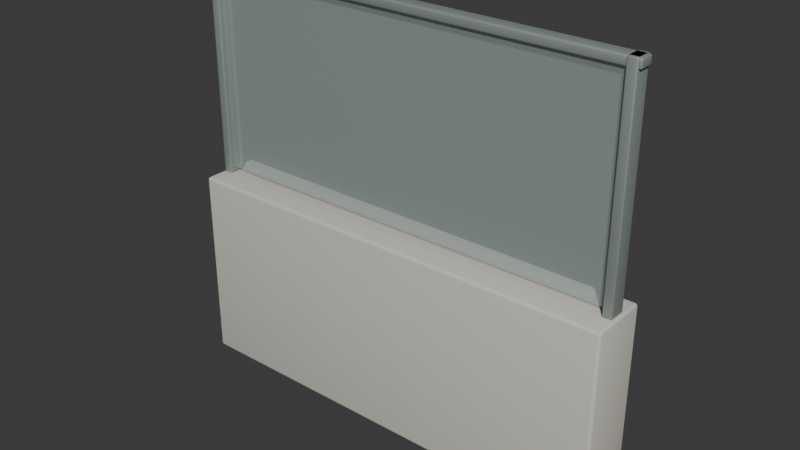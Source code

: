 # Source: balcony-rail-hybrid.blend  (saved by Blender 5.2.44; exported with 4.5.12 LTS)
import bpy
from mathutils import Matrix  # noqa: F401  (used for matrix-valued properties, if any)

bpy.ops.wm.read_factory_settings(use_empty=True)
scene = bpy.context.scene
scene.name = 'Scene'

# ---- collections
col_collection = bpy.data.collections.new('Collection'); scene.collection.children.link(col_collection)

# ---- materials (node trees are filled in below, after node groups)
mat_variant_surface_concrete = bpy.data.materials.new('variant-surface-concrete')
mat_variant_surface_concrete.diffuse_color = (0.64, 0.62, 0.54, 1.0)
mat_clear_balcony_glass = bpy.data.materials.new('clear-balcony-glass')
mat_clear_balcony_glass.diffuse_color = (0.65, 0.81, 0.79, 1.0)
mat_variant_surface_metal = bpy.data.materials.new('variant-surface-metal')
mat_variant_surface_metal.diffuse_color = (0.31, 0.36, 0.34, 1.0)

# ---- material node trees
mat_variant_surface_concrete.use_nodes = True; mat_variant_surface_concrete.node_tree.nodes.clear()
_N = mat_variant_surface_concrete.node_tree.nodes; _L = mat_variant_surface_concrete.node_tree.links
n0 = _N.new('ShaderNodeBsdfPrincipled'); n0.name = 'Principled BSDF'; n0.location = (-200, 100)
n0.inputs[0].default_value = (0.64, 0.62, 0.54, 1.0)
n0.inputs[2].default_value = 0.96
n0.inputs[10].default_value = 0.005
n1 = _N.new('ShaderNodeOutputMaterial'); n1.name = 'Material Output'; n1.location = (200, 100)
_L.new(n0.outputs[0], n1.inputs[0])
n1.is_active_output = True
mat_clear_balcony_glass.use_nodes = True; mat_clear_balcony_glass.node_tree.nodes.clear()
_N = mat_clear_balcony_glass.node_tree.nodes; _L = mat_clear_balcony_glass.node_tree.links
n0 = _N.new('ShaderNodeBsdfPrincipled'); n0.name = 'Principled BSDF'; n0.location = (-200, 100)
n0.inputs[0].default_value = (0.65, 0.81, 0.79, 1.0)
n0.inputs[2].default_value = 0.14
n0.inputs[4].default_value = 0.2
n0.inputs[10].default_value = 0.005
n1 = _N.new('ShaderNodeOutputMaterial'); n1.name = 'Material Output'; n1.location = (200, 100)
_L.new(n0.outputs[0], n1.inputs[0])
n1.is_active_output = True
mat_variant_surface_metal.use_nodes = True; mat_variant_surface_metal.node_tree.nodes.clear()
_N = mat_variant_surface_metal.node_tree.nodes; _L = mat_variant_surface_metal.node_tree.links
n0 = _N.new('ShaderNodeBsdfPrincipled'); n0.name = 'Principled BSDF'; n0.location = (-200, 100)
n0.inputs[0].default_value = (0.31, 0.36, 0.34, 1.0)
n0.inputs[1].default_value = 0.35
n0.inputs[2].default_value = 0.62
n0.inputs[10].default_value = 0.005
n1 = _N.new('ShaderNodeOutputMaterial'); n1.name = 'Material Output'; n1.location = (200, 100)
_L.new(n0.outputs[0], n1.inputs[0])
n1.is_active_output = True

# ---- world
world_world = bpy.data.worlds.new('World'); scene.world = world_world
world_world.use_nodes = True; world_world.node_tree.nodes.clear()
_N = world_world.node_tree.nodes; _L = world_world.node_tree.links
n0 = _N.new('ShaderNodeOutputWorld'); n0.name = 'World Output'; n0.location = (200, 100)
n1 = _N.new('ShaderNodeBackground'); n1.name = 'Background'; n1.location = (-200, 100)
n1.inputs[0].default_value = (0.05088, 0.05088, 0.05088, 1.0)
_L.new(n1.outputs[0], n0.inputs[0])
n0.is_active_output = True
world_world.color = (0.05088, 0.05088, 0.05088)
world_world.sun_shadow_jitter_overblur = 0.0

# ---- meshes
me_cube_094 = bpy.data.meshes.new('Cube.094')
me_cube_094.from_pydata([(-0.592, -0.072, 0.0), (-0.592, -0.08, 0.008), (-0.6, -0.072, 0.008), (-0.592, -0.07599, 0.001069), (-0.596, -0.072, 0.001069), (-0.5958, -0.07583, 0.002107), (-0.596, -0.07893, 0.008), (-0.592, -0.07893, 0.004005), (-0.5958, -0.07789, 0.004174), (-0.5989, -0.072, 0.004005), (-0.5989, -0.07599, 0.008), (-0.5979, -0.07583, 0.004174), (-0.592, -0.08, 0.52), (-0.592, -0.072, 0.528), (-0.6, -0.072, 0.52), (-0.592, -0.07893, 0.524), (-0.596, -0.07893, 0.52), (-0.5958, -0.07789, 0.5238), (-0.596, -0.072, 0.5269), (-0.592, -0.07599, 0.5269), (-0.5958, -0.07583, 0.5259), (-0.5989, -0.07599, 0.52), (-0.5989, -0.072, 0.524), (-0.5979, -0.07583, 0.5238), (-0.592, 0.072, 0.0), (-0.6, 0.072, 0.008), (-0.592, 0.08, 0.008), (-0.596, 0.072, 0.001069), (-0.592, 0.07599, 0.001069), (-0.5958, 0.07583, 0.002107), (-0.5989, 0.07599, 0.008), (-0.5989, 0.072, 0.004005), (-0.5979, 0.07583, 0.004174), (-0.592, 0.07893, 0.004005), (-0.596, 0.07893, 0.008), (-0.5958, 0.07789, 0.004174), (-0.592, 0.072, 0.528), (-0.592, 0.08, 0.52), (-0.6, 0.072, 0.52), (-0.592, 0.07599, 0.5269), (-0.596, 0.072, 0.5269), (-0.5958, 0.07583, 0.5259), (-0.596, 0.07893, 0.52), (-0.592, 0.07893, 0.524), (-0.5958, 0.07789, 0.5238), (-0.5989, 0.072, 0.524), (-0.5989, 0.07599, 0.52), (-0.5979, 0.07583, 0.5238), (0.592, -0.072, 0.0), (0.6, -0.072, 0.008), (0.592, -0.08, 0.008), (0.596, -0.072, 0.001069), (0.592, -0.07599, 0.001069), (0.5958, -0.07583, 0.002107), (0.5989, -0.07599, 0.008), (0.5989, -0.072, 0.004005), (0.5979, -0.07583, 0.004174), (0.592, -0.07893, 0.004005), (0.596, -0.07893, 0.008), (0.5958, -0.07789, 0.004174), (0.592, -0.072, 0.528), (0.592, -0.08, 0.52), (0.6, -0.072, 0.52), (0.592, -0.07599, 0.5269), (0.596, -0.072, 0.5269), (0.5958, -0.07583, 0.5259), (0.596, -0.07893, 0.52), (0.592, -0.07893, 0.524), (0.5958, -0.07789, 0.5238), (0.5989, -0.072, 0.524), (0.5989, -0.07599, 0.52), (0.5979, -0.07583, 0.5238), (0.592, 0.072, 0.0), (0.592, 0.08, 0.008), (0.6, 0.072, 0.008), (0.592, 0.07599, 0.001069), (0.596, 0.072, 0.001069), (0.5958, 0.07583, 0.002107), (0.596, 0.07893, 0.008), (0.592, 0.07893, 0.004005), (0.5958, 0.07789, 0.004174), (0.5989, 0.072, 0.004005), (0.5989, 0.07599, 0.008), (0.5979, 0.07583, 0.004174), (0.592, 0.072, 0.528), (0.6, 0.072, 0.52), (0.592, 0.08, 0.52), (0.596, 0.072, 0.5269), (0.592, 0.07599, 0.5269), (0.5958, 0.07583, 0.5259), (0.5989, 0.07599, 0.52), (0.5989, 0.072, 0.524), (0.5979, 0.07583, 0.5238), (0.592, 0.07893, 0.524), (0.596, 0.07893, 0.52), (0.5958, 0.07789, 0.5238)], [], [(0, 3, 5, 4), (3, 7, 8, 5), (1, 6, 8, 7), (6, 10, 11, 8), (2, 9, 11, 10), (9, 4, 5, 11), (5, 8, 11), (12, 15, 17, 16), (15, 19, 20, 17), (13, 18, 20, 19), (18, 22, 23, 20), (14, 21, 23, 22), (21, 16, 17, 23), (17, 20, 23), (24, 27, 29, 28), (27, 31, 32, 29), (25, 30, 32, 31), (30, 34, 35, 32), (26, 33, 35, 34), (33, 28, 29, 35), (29, 32, 35), (36, 39, 41, 40), (39, 43, 44, 41), (37, 42, 44, 43), (42, 46, 47, 44), (38, 45, 47, 46), (45, 40, 41, 47), (41, 44, 47), (48, 51, 53, 52), (51, 55, 56, 53), (49, 54, 56, 55), (54, 58, 59, 56), (50, 57, 59, 58), (57, 52, 53, 59), (53, 56, 59), (60, 63, 65, 64), (63, 67, 68, 65), (61, 66, 68, 67), (66, 70, 71, 68), (62, 69, 71, 70), (69, 64, 65, 71), (65, 68, 71), (72, 75, 77, 76), (75, 79, 80, 77), (73, 78, 80, 79), (78, 82, 83, 80), (74, 81, 83, 82), (81, 76, 77, 83), (77, 80, 83), (84, 87, 89, 88), (87, 91, 92, 89), (85, 90, 92, 91), (90, 94, 95, 92), (86, 93, 95, 94), (93, 88, 89, 95), (89, 92, 95), (24, 0, 4, 27), (27, 4, 9, 31), (31, 9, 2, 25), (1, 12, 16, 6), (6, 16, 21, 10), (10, 21, 14, 2), (13, 36, 40, 18), (18, 40, 45, 22), (22, 45, 38, 14), (37, 26, 34, 42), (42, 34, 30, 46), (46, 30, 25, 38), (72, 24, 28, 75), (75, 28, 33, 79), (79, 33, 26, 73), (36, 84, 88, 39), (39, 88, 93, 43), (43, 93, 86, 37), (85, 74, 82, 90), (90, 82, 78, 94), (94, 78, 73, 86), (48, 72, 76, 51), (51, 76, 81, 55), (55, 81, 74, 49), (84, 60, 64, 87), (87, 64, 69, 91), (91, 69, 62, 85), (61, 50, 58, 66), (66, 58, 54, 70), (70, 54, 49, 62), (0, 48, 52, 3), (3, 52, 57, 7), (7, 57, 50, 1), (60, 13, 19, 63), (63, 19, 15, 67), (67, 15, 12, 61), (24, 72, 48, 0), (2, 14, 38, 25), (50, 61, 12, 1), (84, 36, 13, 60), (26, 37, 86, 73), (74, 85, 62, 49)])
me_cube_094.polygons.foreach_set('use_smooth', [True] * 98)
_uv = me_cube_094.uv_layers.new(name='UVMap')
_uv.uv.foreach_set('vector', [1.373, 0.02091, 1.368, 0.02054, 1.368, 0.0156, 1.373, 0.01576, 1.368, 0.02054, 1.364, 0.0195, 1.365, 0.01487, 1.368, 0.0156, 0.6583, 0.01985, 0.6583, 0.01487, 0.6631, 0.01508, 0.6633, 0.01985, 0.6583, 0.01487, 0.6583, 0.01121, 0.6631, 0.01251, 0.6631, 0.01508, 1.801, 1.285, 1.801, 1.289, 1.796, 1.288, 1.796, 1.284, 1.373, 0.01121, 1.373, 0.01576, 1.368, 0.0156, 1.368, 0.01239, 1.368, 0.0156, 1.365, 0.01487, 1.368, 0.01239, 0.01985, 0.01985, 0.01487, 0.01985, 0.01508, 0.01508, 0.01985, 0.01487, 0.01487, 0.01985, 0.01121, 0.01985, 0.01251, 0.01508, 0.01508, 0.01508, 1.588, 1.493, 1.588, 1.498, 1.584, 1.497, 1.583, 1.493, 1.801, 0.6626, 1.801, 0.6671, 1.796, 0.667, 1.796, 0.6638, 1.801, 0.6723, 1.796, 0.6719, 1.796, 0.667, 1.801, 0.6671, 1.796, 0.6719, 1.792, 0.6709, 1.793, 0.6662, 1.796, 0.667, 1.793, 0.6662, 1.796, 0.6638, 1.796, 0.667, 1.552, 0.02091, 1.552, 0.01576, 1.557, 0.0156, 1.557, 0.02054, 1.552, 0.01576, 1.552, 0.01121, 1.557, 0.01239, 1.557, 0.0156, 1.98, 1.285, 1.985, 1.284, 1.985, 1.288, 1.98, 1.289, 1.333, 1.505, 1.333, 1.501, 1.338, 1.501, 1.338, 1.504, 1.333, 1.496, 1.338, 1.496, 1.338, 1.501, 1.333, 1.501, 1.561, 0.0195, 1.557, 0.02054, 1.557, 0.0156, 1.559, 0.01487, 1.557, 0.0156, 1.557, 0.01239, 1.559, 0.01487, 1.76, 1.493, 1.765, 1.493, 1.765, 1.497, 1.76, 1.498, 1.765, 1.493, 1.77, 1.493, 1.768, 1.497, 1.765, 1.497, 0.6944, 1.496, 0.6944, 1.501, 0.6896, 1.501, 0.6894, 1.496, 1.989, 0.6709, 1.985, 0.6719, 1.985, 0.667, 1.987, 0.6662, 1.98, 0.6723, 1.98, 0.6671, 1.985, 0.667, 1.985, 0.6719, 1.98, 0.6671, 1.98, 0.6626, 1.985, 0.6638, 1.985, 0.667, 1.985, 0.6638, 1.987, 0.6662, 1.985, 0.667, 1.373, 1.437, 1.373, 1.441, 1.368, 1.441, 1.368, 1.437, 1.98, 0.6402, 1.98, 0.6377, 1.985, 0.6371, 1.985, 0.6389, 1.98, 0.6333, 1.985, 0.6329, 1.985, 0.6371, 1.98, 0.6377, 0.6583, 1.505, 0.6583, 1.501, 0.6631, 1.501, 0.6631, 1.504, 0.6583, 1.496, 0.6633, 1.496, 0.6631, 1.501, 0.6583, 1.501, 0.6633, 1.496, 0.667, 1.496, 0.6657, 1.501, 0.6631, 1.501, 0.6657, 1.501, 0.6631, 1.504, 0.6631, 1.501, 1.588, 0.01619, 1.583, 0.01619, 1.584, 0.01142, 1.588, 0.01121, 0.01121, 1.496, 0.01487, 1.496, 0.01508, 1.501, 0.01251, 1.501, 0.01985, 1.496, 0.01985, 1.501, 0.01508, 1.501, 0.01487, 1.496, 1.989, 0.0195, 1.985, 0.02054, 1.985, 0.0156, 1.987, 0.01487, 1.98, 0.02091, 1.98, 0.01576, 1.985, 0.0156, 1.985, 0.02054, 1.98, 0.01576, 1.98, 0.01121, 1.985, 0.01239, 1.985, 0.0156, 1.985, 0.01239, 1.987, 0.01487, 1.985, 0.0156, 1.552, 1.437, 1.557, 1.437, 1.557, 1.441, 1.552, 1.441, 1.341, 0.01985, 1.338, 0.01985, 1.338, 0.01508, 1.34, 0.01508, 1.333, 0.01985, 1.333, 0.01487, 1.338, 0.01508, 1.338, 0.01985, 1.333, 0.01487, 1.333, 0.01121, 1.338, 0.01251, 1.338, 0.01508, 1.801, 0.6333, 1.801, 0.6377, 1.796, 0.6371, 1.796, 0.6329, 1.801, 0.6377, 1.801, 0.6402, 1.796, 0.6389, 1.796, 0.6371, 1.34, 0.01508, 1.338, 0.01508, 1.338, 0.01251, 1.76, 0.01619, 1.76, 0.01121, 1.765, 0.01142, 1.765, 0.01619, 1.801, 0.01121, 1.801, 0.01576, 1.796, 0.0156, 1.796, 0.01239, 1.801, 0.02091, 1.796, 0.02054, 1.796, 0.0156, 1.801, 0.01576, 1.796, 0.02054, 1.792, 0.0195, 1.793, 0.01487, 1.796, 0.0156, 0.6944, 0.01985, 0.6894, 0.01985, 0.6896, 0.01508, 0.6944, 0.01487, 1.77, 0.01619, 1.765, 0.01619, 1.765, 0.01142, 1.768, 0.01142, 1.796, 0.01239, 1.796, 0.0156, 1.793, 0.01487, 1.552, 0.02091, 1.373, 0.02091, 1.373, 0.01576, 1.552, 0.01576, 1.552, 0.01576, 1.373, 0.01576, 1.373, 0.01121, 1.552, 0.01121, 1.98, 1.289, 1.801, 1.289, 1.801, 1.285, 1.98, 1.285, 0.6583, 0.01985, 0.01985, 0.01985, 0.01985, 0.01487, 0.6583, 0.01487, 0.6583, 0.01487, 0.01985, 0.01487, 0.01985, 0.01121, 0.6583, 0.01121, 1.796, 1.284, 1.796, 0.6719, 1.801, 0.6723, 1.801, 1.285, 1.588, 1.493, 1.76, 1.493, 1.76, 1.498, 1.588, 1.498, 1.801, 0.6626, 1.98, 0.6626, 1.98, 0.6671, 1.801, 0.6671, 1.801, 0.6671, 1.98, 0.6671, 1.98, 0.6723, 1.801, 0.6723, 0.6944, 1.496, 1.333, 1.496, 1.333, 1.501, 0.6944, 1.501, 0.6944, 1.501, 1.333, 1.501, 1.333, 1.505, 0.6944, 1.505, 1.985, 0.6719, 1.985, 1.284, 1.98, 1.285, 1.98, 0.6723, 1.552, 1.437, 1.552, 0.02091, 1.557, 0.02054, 1.557, 1.437, 1.341, 0.01985, 1.341, 1.496, 1.338, 1.496, 1.338, 0.01985, 1.338, 0.01985, 1.338, 1.496, 1.333, 1.496, 1.333, 0.01985, 1.76, 1.493, 1.76, 0.01619, 1.765, 0.01619, 1.765, 1.493, 1.765, 1.493, 1.765, 0.01619, 1.77, 0.01619, 1.77, 1.493, 0.6894, 1.496, 0.6894, 0.01985, 0.6944, 0.01985, 0.6944, 1.496, 1.801, 0.02091, 1.801, 0.6333, 1.796, 0.6329, 1.796, 0.02054, 0.6944, 0.01121, 1.333, 0.01121, 1.333, 0.01487, 0.6944, 0.01487, 0.6944, 0.01487, 1.333, 0.01487, 1.333, 0.01985, 0.6944, 0.01985, 1.373, 1.437, 1.552, 1.437, 1.552, 1.441, 1.373, 1.441, 1.373, 1.441, 1.552, 1.441, 1.552, 1.444, 1.373, 1.444, 1.98, 0.6377, 1.801, 0.6377, 1.801, 0.6333, 1.98, 0.6333, 1.76, 0.01619, 1.588, 0.01619, 1.588, 0.01121, 1.76, 0.01121, 1.801, 0.01121, 1.98, 0.01121, 1.98, 0.01576, 1.801, 0.01576, 1.801, 0.01576, 1.98, 0.01576, 1.98, 0.02091, 1.801, 0.02091, 0.01985, 1.496, 0.6583, 1.496, 0.6583, 1.501, 0.01985, 1.501, 0.01985, 1.501, 0.6583, 1.501, 0.6583, 1.505, 0.01985, 1.505, 1.985, 0.02054, 1.985, 0.6329, 1.98, 0.6333, 1.98, 0.02091, 1.373, 0.02091, 1.373, 1.437, 1.368, 1.437, 1.368, 0.02054, 0.667, 0.01985, 0.667, 1.496, 0.6633, 1.496, 0.6633, 0.01985, 0.6633, 0.01985, 0.6633, 1.496, 0.6583, 1.496, 0.6583, 0.01985, 1.588, 0.01619, 1.588, 1.493, 1.583, 1.493, 1.583, 0.01619, 0.01121, 1.496, 0.01121, 0.01985, 0.01487, 0.01985, 0.01487, 1.496, 0.01487, 1.496, 0.01487, 0.01985, 0.01985, 0.01985, 0.01985, 1.496, 1.552, 0.02091, 1.552, 1.437, 1.373, 1.437, 1.373, 0.02091, 1.801, 1.285, 1.801, 0.6723, 1.98, 0.6723, 1.98, 1.285, 0.6583, 1.496, 0.01985, 1.496, 0.01985, 0.01985, 0.6583, 0.01985, 1.76, 0.01619, 1.76, 1.493, 1.588, 1.493, 1.588, 0.01619, 1.333, 1.496, 0.6944, 1.496, 0.6944, 0.01985, 1.333, 0.01985, 1.801, 0.6333, 1.801, 0.02091, 1.98, 0.02091, 1.98, 0.6333])
me_cube_094.materials.append(mat_variant_surface_concrete)
me_cube_094.update()
me_cube_095 = bpy.data.meshes.new('Cube.095')
me_cube_095.from_pydata([(-0.573, -0.007, 0.543), (-0.573, -0.009, 0.545), (-0.575, -0.007, 0.545), (-0.573, -0.007999, 0.5433), (-0.574, -0.007, 0.5433), (-0.574, -0.007956, 0.5435), (-0.574, -0.008733, 0.545), (-0.573, -0.008733, 0.544), (-0.574, -0.008473, 0.544), (-0.5747, -0.007, 0.544), (-0.5747, -0.007999, 0.545), (-0.5745, -0.007956, 0.544), (-0.573, -0.009, 1.083), (-0.573, -0.007, 1.085), (-0.575, -0.007, 1.083), (-0.573, -0.008733, 1.084), (-0.574, -0.008733, 1.083), (-0.574, -0.008473, 1.084), (-0.574, -0.007, 1.085), (-0.573, -0.007999, 1.085), (-0.574, -0.007956, 1.084), (-0.5747, -0.007999, 1.083), (-0.5747, -0.007, 1.084), (-0.5745, -0.007956, 1.084), (-0.573, 0.007, 0.543), (-0.575, 0.007, 0.545), (-0.573, 0.009, 0.545), (-0.574, 0.007, 0.5433), (-0.573, 0.007999, 0.5433), (-0.574, 0.007956, 0.5435), (-0.5747, 0.007999, 0.545), (-0.5747, 0.007, 0.544), (-0.5745, 0.007956, 0.544), (-0.573, 0.008733, 0.544), (-0.574, 0.008733, 0.545), (-0.574, 0.008473, 0.544), (-0.573, 0.007, 1.085), (-0.573, 0.009, 1.083), (-0.575, 0.007, 1.083), (-0.573, 0.007999, 1.085), (-0.574, 0.007, 1.085), (-0.574, 0.007956, 1.084), (-0.574, 0.008733, 1.083), (-0.573, 0.008733, 1.084), (-0.574, 0.008473, 1.084), (-0.5747, 0.007, 1.084), (-0.5747, 0.007999, 1.083), (-0.5745, 0.007956, 1.084), (0.573, -0.007, 0.543), (0.575, -0.007, 0.545), (0.573, -0.009, 0.545), (0.574, -0.007, 0.5433), (0.573, -0.007999, 0.5433), (0.574, -0.007956, 0.5435), (0.5747, -0.007999, 0.545), (0.5747, -0.007, 0.544), (0.5745, -0.007956, 0.544), (0.573, -0.008733, 0.544), (0.574, -0.008733, 0.545), (0.574, -0.008473, 0.544), (0.573, -0.007, 1.085), (0.573, -0.009, 1.083), (0.575, -0.007, 1.083), (0.573, -0.007999, 1.085), (0.574, -0.007, 1.085), (0.574, -0.007956, 1.084), (0.574, -0.008733, 1.083), (0.573, -0.008733, 1.084), (0.574, -0.008473, 1.084), (0.5747, -0.007, 1.084), (0.5747, -0.007999, 1.083), (0.5745, -0.007956, 1.084), (0.573, 0.007, 0.543), (0.573, 0.009, 0.545), (0.575, 0.007, 0.545), (0.573, 0.007999, 0.5433), (0.574, 0.007, 0.5433), (0.574, 0.007956, 0.5435), (0.574, 0.008733, 0.545), (0.573, 0.008733, 0.544), (0.574, 0.008473, 0.544), (0.5747, 0.007, 0.544), (0.5747, 0.007999, 0.545), (0.5745, 0.007956, 0.544), (0.573, 0.007, 1.085), (0.575, 0.007, 1.083), (0.573, 0.009, 1.083), (0.574, 0.007, 1.085), (0.573, 0.007999, 1.085), (0.574, 0.007956, 1.084), (0.5747, 0.007999, 1.083), (0.5747, 0.007, 1.084), (0.5745, 0.007956, 1.084), (0.573, 0.008733, 1.084), (0.574, 0.008733, 1.083), (0.574, 0.008473, 1.084)], [], [(0, 3, 5, 4), (3, 7, 8, 5), (1, 6, 8, 7), (6, 10, 11, 8), (2, 9, 11, 10), (9, 4, 5, 11), (5, 8, 11), (12, 15, 17, 16), (15, 19, 20, 17), (13, 18, 20, 19), (18, 22, 23, 20), (14, 21, 23, 22), (21, 16, 17, 23), (17, 20, 23), (24, 27, 29, 28), (27, 31, 32, 29), (25, 30, 32, 31), (30, 34, 35, 32), (26, 33, 35, 34), (33, 28, 29, 35), (29, 32, 35), (36, 39, 41, 40), (39, 43, 44, 41), (37, 42, 44, 43), (42, 46, 47, 44), (38, 45, 47, 46), (45, 40, 41, 47), (41, 44, 47), (48, 51, 53, 52), (51, 55, 56, 53), (49, 54, 56, 55), (54, 58, 59, 56), (50, 57, 59, 58), (57, 52, 53, 59), (53, 56, 59), (60, 63, 65, 64), (63, 67, 68, 65), (61, 66, 68, 67), (66, 70, 71, 68), (62, 69, 71, 70), (69, 64, 65, 71), (65, 68, 71), (72, 75, 77, 76), (75, 79, 80, 77), (73, 78, 80, 79), (78, 82, 83, 80), (74, 81, 83, 82), (81, 76, 77, 83), (77, 80, 83), (84, 87, 89, 88), (87, 91, 92, 89), (85, 90, 92, 91), (90, 94, 95, 92), (86, 93, 95, 94), (93, 88, 89, 95), (89, 92, 95), (24, 0, 4, 27), (27, 4, 9, 31), (31, 9, 2, 25), (1, 12, 16, 6), (6, 16, 21, 10), (10, 21, 14, 2), (13, 36, 40, 18), (18, 40, 45, 22), (22, 45, 38, 14), (37, 26, 34, 42), (42, 34, 30, 46), (46, 30, 25, 38), (72, 24, 28, 75), (75, 28, 33, 79), (79, 33, 26, 73), (36, 84, 88, 39), (39, 88, 93, 43), (43, 93, 86, 37), (85, 74, 82, 90), (90, 82, 78, 94), (94, 78, 73, 86), (48, 72, 76, 51), (51, 76, 81, 55), (55, 81, 74, 49), (84, 60, 64, 87), (87, 64, 69, 91), (91, 69, 62, 85), (61, 50, 58, 66), (66, 58, 54, 70), (70, 54, 49, 62), (0, 48, 52, 3), (3, 52, 57, 7), (7, 57, 50, 1), (60, 13, 19, 63), (63, 19, 15, 67), (67, 15, 12, 61), (24, 72, 48, 0), (2, 14, 38, 25), (50, 61, 12, 1), (84, 36, 13, 60), (26, 37, 86, 73), (74, 85, 62, 49)])
me_cube_095.polygons.foreach_set('use_smooth', [True] * 98)
_uv = me_cube_095.uv_layers.new(name='UVMap')
_uv.uv.foreach_set('vector', [1.864, 0.01351, 1.862, 0.01338, 1.862, 0.01173, 1.864, 0.01178, 1.862, 0.01338, 1.861, 0.01303, 1.862, 0.01148, 1.862, 0.01173, 0.9123, 0.01315, 0.9123, 0.01148, 0.9139, 0.01155, 0.914, 0.01315, 0.9123, 0.01148, 0.9123, 0.01026, 0.9139, 0.01069, 0.9139, 0.01155, 1.963, 0.8759, 1.963, 0.8774, 1.962, 0.8772, 1.962, 0.8758, 1.864, 0.01026, 1.864, 0.01178, 1.862, 0.01173, 1.862, 0.01065, 1.862, 0.01173, 1.862, 0.01148, 1.862, 0.01065, 0.01315, 0.01315, 0.01148, 0.01315, 0.01155, 0.01155, 0.01315, 0.01148, 0.01148, 0.01315, 0.01026, 0.01315, 0.01069, 0.01155, 0.01155, 0.01155, 1.937, 0.01173, 1.937, 0.01026, 1.939, 0.01045, 1.939, 0.01186, 1.963, 0.01026, 1.963, 0.01178, 1.962, 0.01173, 1.962, 0.01065, 1.963, 0.01351, 1.962, 0.01338, 1.962, 0.01173, 1.963, 0.01178, 1.962, 0.01338, 1.961, 0.01303, 1.961, 0.01148, 1.962, 0.01173, 1.961, 0.01148, 1.962, 0.01065, 1.962, 0.01173, 1.887, 0.01351, 1.887, 0.01178, 1.889, 0.01173, 1.889, 0.01338, 1.887, 0.01178, 1.887, 0.01026, 1.889, 0.01065, 1.889, 0.01173, 1.987, 0.8759, 1.989, 0.8758, 1.988, 0.8772, 1.987, 0.8774, 1.838, 1.931, 1.838, 1.93, 1.839, 1.93, 1.839, 1.931, 1.838, 1.928, 1.839, 1.928, 1.839, 1.93, 1.838, 1.93, 1.89, 0.01303, 1.889, 0.01338, 1.889, 0.01173, 1.89, 0.01148, 1.889, 0.01173, 1.889, 0.01065, 1.89, 0.01148, 1.914, 0.01173, 1.912, 0.01186, 1.912, 0.01045, 1.914, 0.01026, 0.9357, 1.928, 0.9369, 1.928, 0.937, 1.93, 0.9361, 1.93, 0.9386, 1.928, 0.9386, 1.93, 0.937, 1.93, 0.9369, 1.928, 1.99, 0.01303, 1.989, 0.01338, 1.988, 0.01173, 1.989, 0.01148, 1.987, 0.01351, 1.987, 0.01178, 1.988, 0.01173, 1.989, 0.01338, 1.987, 0.01178, 1.987, 0.01026, 1.988, 0.01065, 1.988, 0.01173, 1.988, 0.01065, 1.989, 0.01148, 1.988, 0.01173, 1.864, 1.851, 1.864, 1.852, 1.862, 1.852, 1.862, 1.85, 1.987, 1.765, 1.987, 1.763, 1.988, 1.764, 1.988, 1.765, 1.987, 1.762, 1.989, 1.762, 1.988, 1.764, 1.987, 1.763, 1.989, 1.762, 1.99, 1.762, 1.989, 1.764, 1.988, 1.764, 0.9123, 1.928, 0.914, 1.928, 0.9139, 1.93, 0.9123, 1.93, 0.914, 1.928, 0.9152, 1.928, 0.9148, 1.93, 0.9139, 1.93, 1.988, 1.765, 1.988, 1.764, 1.989, 1.764, 1.937, 1.849, 1.939, 1.849, 1.939, 1.851, 1.937, 1.85, 1.939, 1.849, 1.94, 1.849, 1.94, 1.851, 1.939, 1.851, 0.01315, 1.928, 0.01315, 1.93, 0.01155, 1.93, 0.01148, 1.928, 0.01315, 1.93, 0.01315, 1.931, 0.01155, 1.931, 0.01155, 1.93, 1.987, 0.8994, 1.987, 0.8979, 1.988, 0.8981, 1.989, 0.8995, 1.937, 1.852, 1.937, 1.85, 1.939, 1.851, 1.939, 1.852, 1.939, 1.851, 1.94, 1.851, 1.939, 1.852, 1.887, 1.851, 1.889, 1.85, 1.889, 1.852, 1.887, 1.852, 1.841, 0.01315, 1.839, 0.01315, 1.839, 0.01155, 1.84, 0.01155, 1.838, 0.01315, 1.838, 0.01148, 1.839, 0.01155, 1.839, 0.01315, 1.961, 1.762, 1.962, 1.762, 1.962, 1.764, 1.961, 1.764, 1.963, 1.762, 1.963, 1.763, 1.962, 1.764, 1.962, 1.762, 1.963, 1.763, 1.963, 1.765, 1.962, 1.765, 1.962, 1.764, 1.962, 1.765, 1.961, 1.764, 1.962, 1.764, 1.914, 1.849, 1.914, 1.85, 1.912, 1.851, 1.912, 1.849, 1.914, 1.85, 1.914, 1.852, 1.912, 1.852, 1.912, 1.851, 1.963, 0.8994, 1.962, 0.8995, 1.962, 0.8981, 1.963, 0.8979, 0.9386, 0.01026, 0.9386, 0.01148, 0.937, 0.01155, 0.937, 0.01069, 0.9386, 0.01315, 0.9369, 0.01315, 0.937, 0.01155, 0.9386, 0.01148, 1.911, 1.849, 1.912, 1.849, 1.912, 1.851, 1.911, 1.851, 1.912, 1.851, 1.912, 1.852, 1.911, 1.851, 1.887, 0.01351, 1.864, 0.01351, 1.864, 0.01178, 1.887, 0.01178, 1.887, 0.01178, 1.864, 0.01178, 1.864, 0.01026, 1.887, 0.01026, 1.987, 0.8774, 1.963, 0.8774, 1.963, 0.8759, 1.987, 0.8759, 0.9123, 0.01315, 0.01315, 0.01315, 0.01315, 0.01148, 0.9123, 0.01148, 0.9123, 0.01148, 0.01315, 0.01148, 0.01315, 0.01026, 0.9123, 0.01026, 1.962, 0.8758, 1.962, 0.01338, 1.963, 0.01351, 1.963, 0.8759, 1.937, 0.01173, 1.914, 0.01173, 1.914, 0.01026, 1.937, 0.01026, 1.963, 0.01026, 1.987, 0.01026, 1.987, 0.01178, 1.963, 0.01178, 1.963, 0.01178, 1.987, 0.01178, 1.987, 0.01351, 1.963, 0.01351, 0.9386, 1.928, 1.838, 1.928, 1.838, 1.93, 0.9386, 1.93, 0.9386, 1.93, 1.838, 1.93, 1.838, 1.931, 0.9386, 1.931, 1.989, 0.01338, 1.989, 0.8758, 1.987, 0.8759, 1.987, 0.01351, 1.887, 1.851, 1.887, 0.01351, 1.889, 0.01338, 1.889, 1.85, 1.841, 0.01315, 1.841, 1.928, 1.839, 1.928, 1.839, 0.01315, 1.839, 0.01315, 1.839, 1.928, 1.838, 1.928, 1.838, 0.01315, 1.914, 0.01173, 1.914, 1.849, 1.912, 1.849, 1.912, 0.01186, 0.9357, 1.928, 0.9357, 0.01315, 0.9369, 0.01315, 0.9369, 1.928, 0.9369, 1.928, 0.9369, 0.01315, 0.9386, 0.01315, 0.9386, 1.928, 1.963, 0.8994, 1.963, 1.762, 1.962, 1.762, 1.962, 0.8995, 0.9386, 0.01026, 1.838, 0.01026, 1.838, 0.01148, 0.9386, 0.01148, 0.9386, 0.01148, 1.838, 0.01148, 1.838, 0.01315, 0.9386, 0.01315, 1.864, 1.851, 1.887, 1.851, 1.887, 1.852, 1.864, 1.852, 1.987, 1.765, 1.963, 1.765, 1.963, 1.763, 1.987, 1.763, 1.987, 1.763, 1.963, 1.763, 1.963, 1.762, 1.987, 1.762, 1.914, 1.849, 1.937, 1.849, 1.937, 1.85, 1.914, 1.85, 1.914, 1.85, 1.937, 1.85, 1.937, 1.852, 1.914, 1.852, 1.963, 0.8979, 1.987, 0.8979, 1.987, 0.8994, 1.963, 0.8994, 0.01315, 1.928, 0.9123, 1.928, 0.9123, 1.93, 0.01315, 1.93, 0.01315, 1.93, 0.9123, 1.93, 0.9123, 1.931, 0.01315, 1.931, 1.989, 0.8995, 1.989, 1.762, 1.987, 1.762, 1.987, 0.8994, 1.864, 0.01351, 1.864, 1.851, 1.862, 1.85, 1.862, 0.01338, 0.9152, 0.01315, 0.9152, 1.928, 0.914, 1.928, 0.914, 0.01315, 0.914, 0.01315, 0.914, 1.928, 0.9123, 1.928, 0.9123, 0.01315, 1.937, 1.849, 1.937, 0.01173, 1.939, 0.01186, 1.939, 1.849, 0.01026, 1.928, 0.01026, 0.01315, 0.01148, 0.01315, 0.01148, 1.928, 0.01148, 1.928, 0.01148, 0.01315, 0.01315, 0.01315, 0.01315, 1.928, 1.887, 0.01351, 1.887, 1.851, 1.864, 1.851, 1.864, 0.01351, 1.963, 0.8759, 1.963, 0.01351, 1.987, 0.01351, 1.987, 0.8759, 0.9123, 1.928, 0.01315, 1.928, 0.01315, 0.01315, 0.9123, 0.01315, 1.914, 1.849, 1.914, 0.01173, 1.937, 0.01173, 1.937, 1.849, 1.838, 1.928, 0.9386, 1.928, 0.9386, 0.01315, 1.838, 0.01315, 1.963, 1.762, 1.963, 0.8994, 1.987, 0.8994, 1.987, 1.762])
me_cube_095.materials.append(mat_clear_balcony_glass)
me_cube_095.update()
me_cube_096 = bpy.data.meshes.new('Cube.096')
me_cube_096.from_pydata([(-0.595, -0.015, 1.075), (-0.595, -0.02, 1.08), (-0.6, -0.015, 1.08), (-0.595, -0.0175, 1.076), (-0.5975, -0.015, 1.076), (-0.5974, -0.01739, 1.076), (-0.5975, -0.01933, 1.08), (-0.595, -0.01933, 1.078), (-0.5974, -0.01868, 1.078), (-0.5993, -0.015, 1.078), (-0.5993, -0.0175, 1.08), (-0.5987, -0.01739, 1.078), (-0.595, -0.02, 1.095), (-0.595, -0.015, 1.1), (-0.6, -0.015, 1.095), (-0.595, -0.01933, 1.097), (-0.5975, -0.01933, 1.095), (-0.5974, -0.01868, 1.097), (-0.5975, -0.015, 1.099), (-0.595, -0.0175, 1.099), (-0.5974, -0.01739, 1.099), (-0.5993, -0.0175, 1.095), (-0.5993, -0.015, 1.097), (-0.5987, -0.01739, 1.097), (-0.595, 0.015, 1.075), (-0.6, 0.015, 1.08), (-0.595, 0.02, 1.08), (-0.5975, 0.015, 1.076), (-0.595, 0.0175, 1.076), (-0.5974, 0.01739, 1.076), (-0.5993, 0.0175, 1.08), (-0.5993, 0.015, 1.078), (-0.5987, 0.01739, 1.078), (-0.595, 0.01933, 1.078), (-0.5975, 0.01933, 1.08), (-0.5974, 0.01868, 1.078), (-0.595, 0.015, 1.1), (-0.595, 0.02, 1.095), (-0.6, 0.015, 1.095), (-0.595, 0.0175, 1.099), (-0.5975, 0.015, 1.099), (-0.5974, 0.01739, 1.099), (-0.5975, 0.01933, 1.095), (-0.595, 0.01933, 1.097), (-0.5974, 0.01868, 1.097), (-0.5993, 0.015, 1.097), (-0.5993, 0.0175, 1.095), (-0.5987, 0.01739, 1.097), (0.595, -0.015, 1.075), (0.6, -0.015, 1.08), (0.595, -0.02, 1.08), (0.5975, -0.015, 1.076), (0.595, -0.0175, 1.076), (0.5974, -0.01739, 1.076), (0.5993, -0.0175, 1.08), (0.5993, -0.015, 1.078), (0.5987, -0.01739, 1.078), (0.595, -0.01933, 1.078), (0.5975, -0.01933, 1.08), (0.5974, -0.01868, 1.078), (0.595, -0.015, 1.1), (0.595, -0.02, 1.095), (0.6, -0.015, 1.095), (0.595, -0.0175, 1.099), (0.5975, -0.015, 1.099), (0.5974, -0.01739, 1.099), (0.5975, -0.01933, 1.095), (0.595, -0.01933, 1.097), (0.5974, -0.01868, 1.097), (0.5993, -0.015, 1.097), (0.5993, -0.0175, 1.095), (0.5987, -0.01739, 1.097), (0.595, 0.015, 1.075), (0.595, 0.02, 1.08), (0.6, 0.015, 1.08), (0.595, 0.0175, 1.076), (0.5975, 0.015, 1.076), (0.5974, 0.01739, 1.076), (0.5975, 0.01933, 1.08), (0.595, 0.01933, 1.078), (0.5974, 0.01868, 1.078), (0.5993, 0.015, 1.078), (0.5993, 0.0175, 1.08), (0.5987, 0.01739, 1.078), (0.595, 0.015, 1.1), (0.6, 0.015, 1.095), (0.595, 0.02, 1.095), (0.5975, 0.015, 1.099), (0.595, 0.0175, 1.099), (0.5974, 0.01739, 1.099), (0.5993, 0.0175, 1.095), (0.5993, 0.015, 1.097), (0.5987, 0.01739, 1.097), (0.595, 0.01933, 1.097), (0.5975, 0.01933, 1.095), (0.5974, 0.01868, 1.097)], [], [(0, 3, 5, 4), (3, 7, 8, 5), (1, 6, 8, 7), (6, 10, 11, 8), (2, 9, 11, 10), (9, 4, 5, 11), (5, 8, 11), (12, 15, 17, 16), (15, 19, 20, 17), (13, 18, 20, 19), (18, 22, 23, 20), (14, 21, 23, 22), (21, 16, 17, 23), (17, 20, 23), (24, 27, 29, 28), (27, 31, 32, 29), (25, 30, 32, 31), (30, 34, 35, 32), (26, 33, 35, 34), (33, 28, 29, 35), (29, 32, 35), (36, 39, 41, 40), (39, 43, 44, 41), (37, 42, 44, 43), (42, 46, 47, 44), (38, 45, 47, 46), (45, 40, 41, 47), (41, 44, 47), (48, 51, 53, 52), (51, 55, 56, 53), (49, 54, 56, 55), (54, 58, 59, 56), (50, 57, 59, 58), (57, 52, 53, 59), (53, 56, 59), (60, 63, 65, 64), (63, 67, 68, 65), (61, 66, 68, 67), (66, 70, 71, 68), (62, 69, 71, 70), (69, 64, 65, 71), (65, 68, 71), (72, 75, 77, 76), (75, 79, 80, 77), (73, 78, 80, 79), (78, 82, 83, 80), (74, 81, 83, 82), (81, 76, 77, 83), (77, 80, 83), (84, 87, 89, 88), (87, 91, 92, 89), (85, 90, 92, 91), (90, 94, 95, 92), (86, 93, 95, 94), (93, 88, 89, 95), (89, 92, 95), (24, 0, 4, 27), (27, 4, 9, 31), (31, 9, 2, 25), (1, 12, 16, 6), (6, 16, 21, 10), (10, 21, 14, 2), (13, 36, 40, 18), (18, 40, 45, 22), (22, 45, 38, 14), (37, 26, 34, 42), (42, 34, 30, 46), (46, 30, 25, 38), (72, 24, 28, 75), (75, 28, 33, 79), (79, 33, 26, 73), (36, 84, 88, 39), (39, 88, 93, 43), (43, 93, 86, 37), (85, 74, 82, 90), (90, 82, 78, 94), (94, 78, 73, 86), (48, 72, 76, 51), (51, 76, 81, 55), (55, 81, 74, 49), (84, 60, 64, 87), (87, 64, 69, 91), (91, 69, 62, 85), (61, 50, 58, 66), (66, 58, 54, 70), (70, 54, 49, 62), (0, 48, 52, 3), (3, 52, 57, 7), (7, 57, 50, 1), (60, 13, 19, 63), (63, 19, 15, 67), (67, 15, 12, 61), (24, 72, 48, 0), (2, 14, 38, 25), (50, 61, 12, 1), (84, 36, 13, 60), (26, 37, 86, 73), (74, 85, 62, 49)])
me_cube_096.polygons.foreach_set('use_smooth', [True] * 98)
_uv = me_cube_096.uv_layers.new(name='UVMap')
_uv.uv.foreach_set('vector', [0.06112, 1.989, 0.06527, 1.989, 0.06509, 1.993, 0.06112, 1.993, 0.1487, 1.907, 0.1518, 1.906, 0.152, 1.91, 0.1498, 1.91, 0.1559, 1.905, 0.1559, 1.91, 0.152, 1.91, 0.1518, 1.906, 0.1559, 1.91, 0.1559, 1.914, 0.152, 1.913, 0.152, 1.91, 0.2412, 0.08159, 0.2374, 0.08208, 0.2379, 0.07845, 0.2415, 0.07781, 0.06112, 1.996, 0.06112, 1.993, 0.06509, 1.993, 0.06509, 1.995, 0.1498, 1.91, 0.152, 1.91, 0.152, 1.913, 0.1809, 1.905, 0.185, 1.906, 0.1849, 1.91, 0.1809, 1.91, 0.185, 1.906, 0.1881, 1.907, 0.187, 1.91, 0.1849, 1.91, 0.08358, 1.989, 0.08358, 1.993, 0.07961, 1.993, 0.07943, 1.989, 0.2734, 0.0807, 0.2697, 0.08018, 0.2698, 0.07657, 0.2724, 0.07694, 0.2654, 0.08016, 0.2657, 0.07638, 0.2698, 0.07657, 0.2697, 0.08018, 0.1809, 1.914, 0.1809, 1.91, 0.1849, 1.91, 0.1849, 1.913, 0.1849, 1.91, 0.187, 1.91, 0.1849, 1.913, 0.01123, 1.989, 0.01123, 1.993, 0.007259, 1.993, 0.007083, 1.989, 0.01123, 1.993, 0.01123, 1.996, 0.007259, 1.995, 0.007259, 1.993, 0.2412, 0.1301, 0.2415, 0.1344, 0.2379, 0.1347, 0.2374, 0.1306, 0.2415, 0.1344, 0.2422, 0.138, 0.2384, 0.1372, 0.2379, 0.1347, 0.2252, 1.987, 0.2294, 1.987, 0.2292, 1.991, 0.2252, 1.991, 0.004032, 1.989, 0.007083, 1.989, 0.007259, 1.993, 0.005111, 1.993, 0.007259, 1.993, 0.007259, 1.995, 0.005111, 1.993, 0.1335, 1.989, 0.1376, 1.989, 0.1374, 1.993, 0.1335, 1.993, 0.1376, 1.989, 0.1407, 1.989, 0.1396, 1.993, 0.1374, 1.993, 0.2003, 1.987, 0.2003, 1.991, 0.1963, 1.991, 0.1961, 1.987, 0.2664, 0.1366, 0.2657, 0.1329, 0.2698, 0.1328, 0.2703, 0.1354, 0.2654, 0.1286, 0.2697, 0.1287, 0.2698, 0.1328, 0.2657, 0.1329, 0.2697, 0.1287, 0.2734, 0.1292, 0.2724, 0.1331, 0.2698, 0.1328, 0.2724, 0.1331, 0.2703, 0.1354, 0.2698, 0.1328, 0.06112, 0.01016, 0.06112, 0.006004, 0.06509, 0.00618, 0.06527, 0.01016, 0.2768, 0.01123, 0.2737, 0.01123, 0.2736, 0.007259, 0.2757, 0.007259, 0.2696, 0.01123, 0.2696, 0.007083, 0.2736, 0.007259, 0.2737, 0.01123, 0.2696, 0.007083, 0.2696, 0.004032, 0.2736, 0.005111, 0.2736, 0.007259, 0.1559, 0.007699, 0.1518, 0.008013, 0.152, 0.004505, 0.1559, 0.004032, 0.06832, 0.01016, 0.06527, 0.01016, 0.06509, 0.00618, 0.06724, 0.00618, 0.06509, 0.00618, 0.06509, 0.004032, 0.06724, 0.00618, 0.08358, 0.01016, 0.07943, 0.01016, 0.07961, 0.00618, 0.08358, 0.006004, 0.07943, 0.01016, 0.07638, 0.01016, 0.07746, 0.00618, 0.07961, 0.00618, 0.1809, 0.007699, 0.1809, 0.004032, 0.1849, 0.004505, 0.185, 0.008013, 0.2447, 0.004032, 0.2447, 0.007083, 0.2407, 0.007259, 0.2407, 0.005111, 0.2447, 0.01123, 0.2405, 0.01123, 0.2407, 0.007259, 0.2447, 0.007083, 0.2405, 0.01123, 0.2374, 0.01123, 0.2385, 0.007259, 0.2407, 0.007259, 0.07961, 0.00618, 0.07746, 0.00618, 0.07961, 0.004032, 0.01123, 0.01016, 0.007083, 0.01016, 0.007259, 0.00618, 0.01123, 0.006004, 0.007083, 0.01016, 0.004032, 0.01016, 0.005111, 0.00618, 0.007259, 0.00618, 0.2252, 0.008183, 0.2252, 0.004032, 0.2292, 0.004207, 0.2294, 0.008183, 0.2696, 0.06832, 0.2696, 0.06527, 0.2736, 0.06509, 0.2736, 0.06724, 0.2696, 0.06112, 0.2737, 0.06112, 0.2736, 0.06509, 0.2696, 0.06527, 0.2737, 0.06112, 0.2768, 0.06112, 0.2757, 0.06509, 0.2736, 0.06509, 0.007259, 0.00618, 0.005111, 0.00618, 0.007259, 0.004032, 0.1335, 0.01016, 0.1335, 0.006004, 0.1374, 0.00618, 0.1376, 0.01016, 0.2374, 0.06112, 0.2405, 0.06112, 0.2407, 0.06509, 0.2385, 0.06509, 0.2447, 0.06112, 0.2447, 0.06527, 0.2407, 0.06509, 0.2405, 0.06112, 0.2447, 0.06527, 0.2447, 0.06832, 0.2407, 0.06724, 0.2407, 0.06509, 0.2003, 0.008183, 0.1961, 0.008183, 0.1963, 0.004207, 0.2003, 0.004032, 0.1407, 0.01016, 0.1376, 0.01016, 0.1374, 0.00618, 0.1396, 0.00618, 0.1374, 0.00618, 0.1374, 0.004032, 0.1396, 0.00618, 0.01123, 1.989, 0.06112, 1.989, 0.06112, 1.993, 0.01123, 1.993, 0.01123, 1.993, 0.06112, 1.993, 0.06112, 1.996, 0.01123, 1.996, 0.2374, 0.1306, 0.2374, 0.08208, 0.2412, 0.08159, 0.2412, 0.1301, 0.1559, 1.905, 0.1809, 1.905, 0.1809, 1.91, 0.1559, 1.91, 0.1559, 1.91, 0.1809, 1.91, 0.1809, 1.914, 0.1559, 1.914, 0.2415, 0.07781, 0.2657, 0.07638, 0.2654, 0.08016, 0.2412, 0.08159, 0.08358, 1.989, 0.1335, 1.989, 0.1335, 1.993, 0.08358, 1.993, 0.2734, 0.0807, 0.2734, 0.1292, 0.2697, 0.1287, 0.2697, 0.08018, 0.2697, 0.08018, 0.2697, 0.1287, 0.2654, 0.1286, 0.2654, 0.08016, 0.2003, 1.987, 0.2252, 1.987, 0.2252, 1.991, 0.2003, 1.991, 0.2664, 0.1366, 0.2422, 0.138, 0.2415, 0.1344, 0.2657, 0.1329, 0.2657, 0.1329, 0.2415, 0.1344, 0.2412, 0.1301, 0.2654, 0.1286, 0.01123, 0.01016, 0.01123, 1.989, 0.007083, 1.989, 0.007083, 0.01016, 0.007083, 0.01016, 0.007083, 1.989, 0.004032, 1.989, 0.004032, 0.01016, 0.2294, 0.008183, 0.2294, 1.987, 0.2252, 1.987, 0.2252, 0.008183, 0.1335, 1.989, 0.1335, 0.01016, 0.1376, 0.01016, 0.1376, 1.989, 0.1376, 1.989, 0.1376, 0.01016, 0.1407, 0.01016, 0.1407, 1.989, 0.1961, 1.987, 0.1961, 0.008183, 0.2003, 0.008183, 0.2003, 1.987, 0.2447, 0.06112, 0.2696, 0.06112, 0.2696, 0.06527, 0.2447, 0.06527, 0.2447, 0.06527, 0.2696, 0.06527, 0.2696, 0.06832, 0.2447, 0.06832, 0.2003, 0.004032, 0.2252, 0.004032, 0.2252, 0.008183, 0.2003, 0.008183, 0.06112, 0.01016, 0.01123, 0.01016, 0.01123, 0.006004, 0.06112, 0.006004, 0.2768, 0.01123, 0.2768, 0.06112, 0.2737, 0.06112, 0.2737, 0.01123, 0.2737, 0.01123, 0.2737, 0.06112, 0.2696, 0.06112, 0.2696, 0.01123, 0.1335, 0.01016, 0.08358, 0.01016, 0.08358, 0.006004, 0.1335, 0.006004, 0.2374, 0.06112, 0.2374, 0.01123, 0.2405, 0.01123, 0.2405, 0.06112, 0.2405, 0.06112, 0.2405, 0.01123, 0.2447, 0.01123, 0.2447, 0.06112, 0.1809, 0.007699, 0.1559, 0.007699, 0.1559, 0.004032, 0.1809, 0.004032, 0.2447, 0.004032, 0.2696, 0.004032, 0.2696, 0.007083, 0.2447, 0.007083, 0.2447, 0.007083, 0.2696, 0.007083, 0.2696, 0.01123, 0.2447, 0.01123, 0.06112, 1.989, 0.06112, 0.01016, 0.06527, 0.01016, 0.06527, 1.989, 0.06527, 1.989, 0.06527, 0.01016, 0.06832, 0.01016, 0.06832, 1.989, 0.1518, 1.906, 0.1518, 0.008013, 0.1559, 0.007699, 0.1559, 1.905, 0.08358, 0.01016, 0.08358, 1.989, 0.07943, 1.989, 0.07943, 0.01016, 0.07943, 0.01016, 0.07943, 1.989, 0.07638, 1.989, 0.07638, 0.01016, 0.185, 0.008013, 0.185, 1.906, 0.1809, 1.905, 0.1809, 0.007699, 0.01123, 1.989, 0.01123, 0.01016, 0.06112, 0.01016, 0.06112, 1.989, 0.2412, 0.08159, 0.2654, 0.08016, 0.2654, 0.1286, 0.2412, 0.1301, 0.1559, 0.007699, 0.1809, 0.007699, 0.1809, 1.905, 0.1559, 1.905, 0.1335, 0.01016, 0.1335, 1.989, 0.08358, 1.989, 0.08358, 0.01016, 0.2252, 1.987, 0.2003, 1.987, 0.2003, 0.008183, 0.2252, 0.008183, 0.2696, 0.06112, 0.2447, 0.06112, 0.2447, 0.01123, 0.2696, 0.01123])
me_cube_096.materials.append(mat_variant_surface_metal)
me_cube_096.update()
me_cube_097 = bpy.data.meshes.new('Cube.097')
me_cube_097.from_pydata([(-0.5895, -0.0195, 0.528), (-0.5895, -0.0225, 0.531), (-0.5925, -0.0195, 0.531), (-0.5895, -0.021, 0.5284), (-0.591, -0.0195, 0.5284), (-0.5909, -0.02093, 0.5288), (-0.591, -0.0221, 0.531), (-0.5895, -0.0221, 0.5295), (-0.5909, -0.02171, 0.5296), (-0.5921, -0.0195, 0.5295), (-0.5921, -0.021, 0.531), (-0.5917, -0.02093, 0.5296), (-0.5895, -0.0225, 1.097), (-0.5895, -0.0195, 1.1), (-0.5925, -0.0195, 1.097), (-0.5895, -0.0221, 1.098), (-0.591, -0.0221, 1.097), (-0.5909, -0.02171, 1.098), (-0.591, -0.0195, 1.1), (-0.5895, -0.021, 1.1), (-0.5909, -0.02093, 1.099), (-0.5921, -0.021, 1.097), (-0.5921, -0.0195, 1.098), (-0.5917, -0.02093, 1.098), (-0.5895, 0.0195, 0.528), (-0.5925, 0.0195, 0.531), (-0.5895, 0.0225, 0.531), (-0.591, 0.0195, 0.5284), (-0.5895, 0.021, 0.5284), (-0.5909, 0.02093, 0.5288), (-0.5921, 0.021, 0.531), (-0.5921, 0.0195, 0.5295), (-0.5917, 0.02093, 0.5296), (-0.5895, 0.0221, 0.5295), (-0.591, 0.0221, 0.531), (-0.5909, 0.02171, 0.5296), (-0.5895, 0.0195, 1.1), (-0.5895, 0.0225, 1.097), (-0.5925, 0.0195, 1.097), (-0.5895, 0.021, 1.1), (-0.591, 0.0195, 1.1), (-0.5909, 0.02093, 1.099), (-0.591, 0.0221, 1.097), (-0.5895, 0.0221, 1.098), (-0.5909, 0.02171, 1.098), (-0.5921, 0.0195, 1.098), (-0.5921, 0.021, 1.097), (-0.5917, 0.02093, 1.098), (-0.5705, -0.0195, 0.528), (-0.5675, -0.0195, 0.531), (-0.5705, -0.0225, 0.531), (-0.569, -0.0195, 0.5284), (-0.5705, -0.021, 0.5284), (-0.5691, -0.02093, 0.5288), (-0.5679, -0.021, 0.531), (-0.5679, -0.0195, 0.5295), (-0.5683, -0.02093, 0.5296), (-0.5705, -0.0221, 0.5295), (-0.569, -0.0221, 0.531), (-0.5691, -0.02171, 0.5296), (-0.5705, -0.0195, 1.1), (-0.5705, -0.0225, 1.097), (-0.5675, -0.0195, 1.097), (-0.5705, -0.021, 1.1), (-0.569, -0.0195, 1.1), (-0.5691, -0.02093, 1.099), (-0.569, -0.0221, 1.097), (-0.5705, -0.0221, 1.098), (-0.5691, -0.02171, 1.098), (-0.5679, -0.0195, 1.098), (-0.5679, -0.021, 1.097), (-0.5683, -0.02093, 1.098), (-0.5705, 0.0195, 0.528), (-0.5705, 0.0225, 0.531), (-0.5675, 0.0195, 0.531), (-0.5705, 0.021, 0.5284), (-0.569, 0.0195, 0.5284), (-0.5691, 0.02093, 0.5288), (-0.569, 0.0221, 0.531), (-0.5705, 0.0221, 0.5295), (-0.5691, 0.02171, 0.5296), (-0.5679, 0.0195, 0.5295), (-0.5679, 0.021, 0.531), (-0.5683, 0.02093, 0.5296), (-0.5705, 0.0195, 1.1), (-0.5675, 0.0195, 1.097), (-0.5705, 0.0225, 1.097), (-0.569, 0.0195, 1.1), (-0.5705, 0.021, 1.1), (-0.5691, 0.02093, 1.099), (-0.5679, 0.021, 1.097), (-0.5679, 0.0195, 1.098), (-0.5683, 0.02093, 1.098), (-0.5705, 0.0221, 1.098), (-0.569, 0.0221, 1.097), (-0.5691, 0.02171, 1.098)], [], [(0, 3, 5, 4), (3, 7, 8, 5), (1, 6, 8, 7), (6, 10, 11, 8), (2, 9, 11, 10), (9, 4, 5, 11), (5, 8, 11), (12, 15, 17, 16), (15, 19, 20, 17), (13, 18, 20, 19), (18, 22, 23, 20), (14, 21, 23, 22), (21, 16, 17, 23), (17, 20, 23), (24, 27, 29, 28), (27, 31, 32, 29), (25, 30, 32, 31), (30, 34, 35, 32), (26, 33, 35, 34), (33, 28, 29, 35), (29, 32, 35), (36, 39, 41, 40), (39, 43, 44, 41), (37, 42, 44, 43), (42, 46, 47, 44), (38, 45, 47, 46), (45, 40, 41, 47), (41, 44, 47), (48, 51, 53, 52), (51, 55, 56, 53), (49, 54, 56, 55), (54, 58, 59, 56), (50, 57, 59, 58), (57, 52, 53, 59), (53, 56, 59), (60, 63, 65, 64), (63, 67, 68, 65), (61, 66, 68, 67), (66, 70, 71, 68), (62, 69, 71, 70), (69, 64, 65, 71), (65, 68, 71), (72, 75, 77, 76), (75, 79, 80, 77), (73, 78, 80, 79), (78, 82, 83, 80), (74, 81, 83, 82), (81, 76, 77, 83), (77, 80, 83), (84, 87, 89, 88), (87, 91, 92, 89), (85, 90, 92, 91), (90, 94, 95, 92), (86, 93, 95, 94), (93, 88, 89, 95), (89, 92, 95), (24, 0, 4, 27), (27, 4, 9, 31), (31, 9, 2, 25), (1, 12, 16, 6), (6, 16, 21, 10), (10, 21, 14, 2), (13, 36, 40, 18), (18, 40, 45, 22), (22, 45, 38, 14), (37, 26, 34, 42), (42, 34, 30, 46), (46, 30, 25, 38), (72, 24, 28, 75), (75, 28, 33, 79), (79, 33, 26, 73), (36, 84, 88, 39), (39, 88, 93, 43), (43, 93, 86, 37), (85, 74, 82, 90), (90, 82, 78, 94), (94, 78, 73, 86), (48, 72, 76, 51), (51, 76, 81, 55), (55, 81, 74, 49), (84, 60, 64, 87), (87, 64, 69, 91), (91, 69, 62, 85), (61, 50, 58, 66), (66, 58, 54, 70), (70, 54, 49, 62), (0, 48, 52, 3), (3, 52, 57, 7), (7, 57, 50, 1), (60, 13, 19, 63), (63, 19, 15, 67), (67, 15, 12, 61), (24, 72, 48, 0), (2, 14, 38, 25), (50, 61, 12, 1), (84, 36, 13, 60), (26, 37, 86, 73), (74, 85, 62, 49)])
me_cube_097.polygons.foreach_set('use_smooth', [True] * 98)
_uv = me_cube_097.uv_layers.new(name='UVMap')
_uv.uv.foreach_set('vector', [0.6058, 0.01654, 0.6058, 0.01114, 0.6108, 0.01097, 0.611, 0.01614, 0.6058, 0.01114, 0.6058, 0.006385, 0.6108, 0.007622, 0.6108, 0.01097, 0.5089, 1.905, 0.5141, 1.905, 0.5138, 1.909, 0.5089, 1.91, 0.1716, 1.981, 0.1754, 1.981, 0.1756, 1.986, 0.1729, 1.986, 0.1806, 1.981, 0.1806, 1.986, 0.1756, 1.986, 0.1754, 1.981, 0.6149, 0.01506, 0.611, 0.01614, 0.6108, 0.01097, 0.6135, 0.01021, 0.6108, 0.01097, 0.6108, 0.007622, 0.6135, 0.01021, 0.5089, 0.01654, 0.5089, 0.01114, 0.5138, 0.01097, 0.5141, 0.01614, 0.5089, 0.01114, 0.5089, 0.006385, 0.5138, 0.007622, 0.5138, 0.01097, 0.5407, 0.1688, 0.5353, 0.1688, 0.5352, 0.1643, 0.5404, 0.1641, 0.5353, 0.1688, 0.5307, 0.1695, 0.5319, 0.1648, 0.5352, 0.1643, 0.1806, 0.0116, 0.1754, 0.0116, 0.1756, 0.006606, 0.1806, 0.006385, 0.5179, 0.01506, 0.5141, 0.01614, 0.5138, 0.01097, 0.5165, 0.01021, 0.5138, 0.01097, 0.5138, 0.007622, 0.5165, 0.01021, 0.6058, 0.1467, 0.611, 0.1463, 0.6108, 0.1507, 0.6058, 0.1513, 0.3163, 1.99, 0.3163, 1.986, 0.3213, 1.986, 0.3213, 1.988, 0.3163, 1.981, 0.3215, 1.981, 0.3213, 1.986, 0.3163, 1.986, 0.3368, 1.981, 0.3406, 1.981, 0.3408, 1.986, 0.3381, 1.986, 0.3458, 1.981, 0.3458, 1.986, 0.3408, 1.986, 0.3406, 1.981, 0.3458, 1.986, 0.3458, 1.99, 0.3408, 1.988, 0.3408, 1.986, 0.3213, 1.988, 0.3213, 1.986, 0.324, 1.986, 0.5407, 0.3007, 0.5404, 0.306, 0.5352, 0.3059, 0.5353, 0.3007, 0.5404, 0.306, 0.5394, 0.3106, 0.5345, 0.3091, 0.5352, 0.3059, 0.3458, 0.0116, 0.3406, 0.0116, 0.3408, 0.006606, 0.3458, 0.006385, 0.3406, 0.0116, 0.3368, 0.0116, 0.3381, 0.006606, 0.3408, 0.006606, 0.3163, 0.0116, 0.3163, 0.006385, 0.3213, 0.006606, 0.3215, 0.0116, 0.5307, 0.3013, 0.5353, 0.3007, 0.5352, 0.3059, 0.5319, 0.3063, 0.5352, 0.3059, 0.5345, 0.3091, 0.5319, 0.3063, 0.5397, 0.01654, 0.5345, 0.01614, 0.5347, 0.01097, 0.5397, 0.01114, 0.5345, 0.01614, 0.5307, 0.01506, 0.532, 0.01021, 0.5347, 0.01097, 0.1498, 1.985, 0.155, 1.985, 0.1547, 1.99, 0.1498, 1.99, 0.155, 1.985, 0.1588, 1.985, 0.1574, 1.99, 0.1547, 1.99, 0.4428, 1.905, 0.4428, 1.91, 0.4378, 1.909, 0.4375, 1.905, 0.5397, 0.006385, 0.5397, 0.01114, 0.5347, 0.01097, 0.5347, 0.007622, 0.5347, 0.01097, 0.532, 0.01021, 0.5347, 0.007622, 0.6048, 0.1726, 0.6045, 0.1678, 0.609, 0.1686, 0.6096, 0.1732, 0.4428, 0.006385, 0.4428, 0.01114, 0.4378, 0.01097, 0.4378, 0.007622, 0.4428, 0.01654, 0.4375, 0.01614, 0.4378, 0.01097, 0.4428, 0.01114, 0.4375, 0.01614, 0.4337, 0.01506, 0.4351, 0.01021, 0.4378, 0.01097, 0.1498, 0.01543, 0.1498, 0.01022, 0.1547, 0.01044, 0.155, 0.01543, 0.1498, 0.01022, 0.1498, 0.006385, 0.1547, 0.00774, 0.1547, 0.01044, 0.4378, 0.007622, 0.4378, 0.01097, 0.4351, 0.01021, 0.5397, 0.1467, 0.5397, 0.1513, 0.5347, 0.1507, 0.5345, 0.1463, 0.4119, 1.99, 0.4119, 1.986, 0.4169, 1.986, 0.4169, 1.988, 0.4119, 1.981, 0.4171, 1.981, 0.4169, 1.986, 0.4119, 1.986, 0.4171, 1.981, 0.4209, 1.981, 0.4196, 1.986, 0.4169, 1.986, 0.01407, 1.985, 0.01407, 1.99, 0.009083, 1.99, 0.008862, 1.985, 0.01407, 1.99, 0.01407, 1.994, 0.009083, 1.992, 0.009083, 1.99, 0.009083, 1.992, 0.006385, 1.99, 0.009083, 1.99, 0.6048, 0.3044, 0.6096, 0.3051, 0.609, 0.3102, 0.6045, 0.3098, 0.01407, 0.006385, 0.01407, 0.01022, 0.009083, 0.01044, 0.009083, 0.00774, 0.01407, 0.01543, 0.008862, 0.01543, 0.009083, 0.01044, 0.01407, 0.01022, 0.4209, 0.0116, 0.4171, 0.0116, 0.4169, 0.006606, 0.4196, 0.006606, 0.4119, 0.0116, 0.4119, 0.006385, 0.4169, 0.006606, 0.4171, 0.0116, 0.6036, 0.3144, 0.6045, 0.3098, 0.609, 0.3102, 0.6084, 0.3134, 0.009083, 0.00774, 0.009083, 0.01044, 0.006385, 0.01044, 0.6058, 0.1467, 0.6058, 0.01654, 0.611, 0.01614, 0.611, 0.1463, 0.3163, 1.99, 0.1806, 1.99, 0.1806, 1.986, 0.3163, 1.986, 0.3163, 1.986, 0.1806, 1.986, 0.1806, 1.981, 0.3163, 1.981, 0.5089, 1.905, 0.5089, 0.01654, 0.5141, 0.01614, 0.5141, 1.905, 0.1716, 1.981, 0.1716, 0.0116, 0.1754, 0.0116, 0.1754, 1.981, 0.1754, 1.981, 0.1754, 0.0116, 0.1806, 0.0116, 0.1806, 1.981, 0.5407, 0.1688, 0.5407, 0.3007, 0.5353, 0.3007, 0.5353, 0.1688, 0.5353, 0.1688, 0.5353, 0.3007, 0.5307, 0.3013, 0.5307, 0.1695, 0.1806, 0.006385, 0.3163, 0.006385, 0.3163, 0.0116, 0.1806, 0.0116, 0.3458, 0.0116, 0.3458, 1.981, 0.3406, 1.981, 0.3406, 0.0116, 0.3406, 0.0116, 0.3406, 1.981, 0.3368, 1.981, 0.3368, 0.0116, 0.3215, 0.0116, 0.3215, 1.981, 0.3163, 1.981, 0.3163, 0.0116, 0.5397, 0.1467, 0.6058, 0.1467, 0.6058, 0.1513, 0.5397, 0.1513, 0.4119, 1.99, 0.3458, 1.99, 0.3458, 1.986, 0.4119, 1.986, 0.4119, 1.986, 0.3458, 1.986, 0.3458, 1.981, 0.4119, 1.981, 0.5407, 0.3007, 0.6048, 0.3044, 0.6045, 0.3098, 0.5404, 0.306, 0.5404, 0.306, 0.6045, 0.3098, 0.6036, 0.3144, 0.5394, 0.3106, 0.3458, 0.006385, 0.4119, 0.006385, 0.4119, 0.0116, 0.3458, 0.0116, 0.01407, 0.01543, 0.01407, 1.985, 0.008862, 1.985, 0.008862, 0.01543, 0.4209, 0.0116, 0.4209, 1.981, 0.4171, 1.981, 0.4171, 0.0116, 0.4171, 0.0116, 0.4171, 1.981, 0.4119, 1.981, 0.4119, 0.0116, 0.5397, 0.01654, 0.5397, 0.1467, 0.5345, 0.1463, 0.5345, 0.01614, 0.1498, 1.994, 0.01407, 1.994, 0.01407, 1.99, 0.1498, 1.99, 0.1498, 1.99, 0.01407, 1.99, 0.01407, 1.985, 0.1498, 1.985, 0.6048, 0.3044, 0.6048, 0.1726, 0.6096, 0.1732, 0.6096, 0.3051, 0.01407, 0.006385, 0.1498, 0.006385, 0.1498, 0.01022, 0.01407, 0.01022, 0.01407, 0.01022, 0.1498, 0.01022, 0.1498, 0.01543, 0.01407, 0.01543, 0.4428, 0.01654, 0.4428, 1.905, 0.4375, 1.905, 0.4375, 0.01614, 0.1588, 0.01543, 0.1588, 1.985, 0.155, 1.985, 0.155, 0.01543, 0.155, 0.01543, 0.155, 1.985, 0.1498, 1.985, 0.1498, 0.01543, 0.6058, 0.01654, 0.5397, 0.01654, 0.5397, 0.01114, 0.6058, 0.01114, 0.6058, 0.01114, 0.5397, 0.01114, 0.5397, 0.006385, 0.6058, 0.006385, 0.5089, 1.91, 0.4428, 1.91, 0.4428, 1.905, 0.5089, 1.905, 0.6048, 0.1726, 0.5407, 0.1688, 0.5404, 0.1641, 0.6045, 0.1678, 0.4428, 0.006385, 0.5089, 0.006385, 0.5089, 0.01114, 0.4428, 0.01114, 0.4428, 0.01114, 0.5089, 0.01114, 0.5089, 0.01654, 0.4428, 0.01654, 0.6058, 0.1467, 0.5397, 0.1467, 0.5397, 0.01654, 0.6058, 0.01654, 0.1806, 1.981, 0.1806, 0.0116, 0.3163, 0.0116, 0.3163, 1.981, 0.4428, 1.905, 0.4428, 0.01654, 0.5089, 0.01654, 0.5089, 1.905, 0.6048, 0.3044, 0.5407, 0.3007, 0.5407, 0.1688, 0.6048, 0.1726, 0.3458, 1.981, 0.3458, 0.0116, 0.4119, 0.0116, 0.4119, 1.981, 0.01407, 1.985, 0.01407, 0.01543, 0.1498, 0.01543, 0.1498, 1.985])
me_cube_097.materials.append(mat_variant_surface_metal)
me_cube_097.update()
me_cube_098 = bpy.data.meshes.new('Cube.098')
me_cube_098.from_pydata([(0.5705, -0.0195, 0.528), (0.5705, -0.0225, 0.531), (0.5675, -0.0195, 0.531), (0.5705, -0.021, 0.5284), (0.569, -0.0195, 0.5284), (0.5691, -0.02093, 0.5288), (0.569, -0.0221, 0.531), (0.5705, -0.0221, 0.5295), (0.5691, -0.02171, 0.5296), (0.5679, -0.0195, 0.5295), (0.5679, -0.021, 0.531), (0.5683, -0.02093, 0.5296), (0.5705, -0.0225, 1.097), (0.5705, -0.0195, 1.1), (0.5675, -0.0195, 1.097), (0.5705, -0.0221, 1.098), (0.569, -0.0221, 1.097), (0.5691, -0.02171, 1.098), (0.569, -0.0195, 1.1), (0.5705, -0.021, 1.1), (0.5691, -0.02093, 1.099), (0.5679, -0.021, 1.097), (0.5679, -0.0195, 1.098), (0.5683, -0.02093, 1.098), (0.5705, 0.0195, 0.528), (0.5675, 0.0195, 0.531), (0.5705, 0.0225, 0.531), (0.569, 0.0195, 0.5284), (0.5705, 0.021, 0.5284), (0.5691, 0.02093, 0.5288), (0.5679, 0.021, 0.531), (0.5679, 0.0195, 0.5295), (0.5683, 0.02093, 0.5296), (0.5705, 0.0221, 0.5295), (0.569, 0.0221, 0.531), (0.5691, 0.02171, 0.5296), (0.5705, 0.0195, 1.1), (0.5705, 0.0225, 1.097), (0.5675, 0.0195, 1.097), (0.5705, 0.021, 1.1), (0.569, 0.0195, 1.1), (0.5691, 0.02093, 1.099), (0.569, 0.0221, 1.097), (0.5705, 0.0221, 1.098), (0.5691, 0.02171, 1.098), (0.5679, 0.0195, 1.098), (0.5679, 0.021, 1.097), (0.5683, 0.02093, 1.098), (0.5895, -0.0195, 0.528), (0.5925, -0.0195, 0.531), (0.5895, -0.0225, 0.531), (0.591, -0.0195, 0.5284), (0.5895, -0.021, 0.5284), (0.5909, -0.02093, 0.5288), (0.5921, -0.021, 0.531), (0.5921, -0.0195, 0.5295), (0.5917, -0.02093, 0.5296), (0.5895, -0.0221, 0.5295), (0.591, -0.0221, 0.531), (0.5909, -0.02171, 0.5296), (0.5895, -0.0195, 1.1), (0.5895, -0.0225, 1.097), (0.5925, -0.0195, 1.097), (0.5895, -0.021, 1.1), (0.591, -0.0195, 1.1), (0.5909, -0.02093, 1.099), (0.591, -0.0221, 1.097), (0.5895, -0.0221, 1.098), (0.5909, -0.02171, 1.098), (0.5921, -0.0195, 1.098), (0.5921, -0.021, 1.097), (0.5917, -0.02093, 1.098), (0.5895, 0.0195, 0.528), (0.5895, 0.0225, 0.531), (0.5925, 0.0195, 0.531), (0.5895, 0.021, 0.5284), (0.591, 0.0195, 0.5284), (0.5909, 0.02093, 0.5288), (0.591, 0.0221, 0.531), (0.5895, 0.0221, 0.5295), (0.5909, 0.02171, 0.5296), (0.5921, 0.0195, 0.5295), (0.5921, 0.021, 0.531), (0.5917, 0.02093, 0.5296), (0.5895, 0.0195, 1.1), (0.5925, 0.0195, 1.097), (0.5895, 0.0225, 1.097), (0.591, 0.0195, 1.1), (0.5895, 0.021, 1.1), (0.5909, 0.02093, 1.099), (0.5921, 0.021, 1.097), (0.5921, 0.0195, 1.098), (0.5917, 0.02093, 1.098), (0.5895, 0.0221, 1.098), (0.591, 0.0221, 1.097), (0.5909, 0.02171, 1.098)], [], [(0, 3, 5, 4), (3, 7, 8, 5), (1, 6, 8, 7), (6, 10, 11, 8), (2, 9, 11, 10), (9, 4, 5, 11), (5, 8, 11), (12, 15, 17, 16), (15, 19, 20, 17), (13, 18, 20, 19), (18, 22, 23, 20), (14, 21, 23, 22), (21, 16, 17, 23), (17, 20, 23), (24, 27, 29, 28), (27, 31, 32, 29), (25, 30, 32, 31), (30, 34, 35, 32), (26, 33, 35, 34), (33, 28, 29, 35), (29, 32, 35), (36, 39, 41, 40), (39, 43, 44, 41), (37, 42, 44, 43), (42, 46, 47, 44), (38, 45, 47, 46), (45, 40, 41, 47), (41, 44, 47), (48, 51, 53, 52), (51, 55, 56, 53), (49, 54, 56, 55), (54, 58, 59, 56), (50, 57, 59, 58), (57, 52, 53, 59), (53, 56, 59), (60, 63, 65, 64), (63, 67, 68, 65), (61, 66, 68, 67), (66, 70, 71, 68), (62, 69, 71, 70), (69, 64, 65, 71), (65, 68, 71), (72, 75, 77, 76), (75, 79, 80, 77), (73, 78, 80, 79), (78, 82, 83, 80), (74, 81, 83, 82), (81, 76, 77, 83), (77, 80, 83), (84, 87, 89, 88), (87, 91, 92, 89), (85, 90, 92, 91), (90, 94, 95, 92), (86, 93, 95, 94), (93, 88, 89, 95), (89, 92, 95), (24, 0, 4, 27), (27, 4, 9, 31), (31, 9, 2, 25), (1, 12, 16, 6), (6, 16, 21, 10), (10, 21, 14, 2), (13, 36, 40, 18), (18, 40, 45, 22), (22, 45, 38, 14), (37, 26, 34, 42), (42, 34, 30, 46), (46, 30, 25, 38), (72, 24, 28, 75), (75, 28, 33, 79), (79, 33, 26, 73), (36, 84, 88, 39), (39, 88, 93, 43), (43, 93, 86, 37), (85, 74, 82, 90), (90, 82, 78, 94), (94, 78, 73, 86), (48, 72, 76, 51), (51, 76, 81, 55), (55, 81, 74, 49), (84, 60, 64, 87), (87, 64, 69, 91), (91, 69, 62, 85), (61, 50, 58, 66), (66, 58, 54, 70), (70, 54, 49, 62), (0, 48, 52, 3), (3, 52, 57, 7), (7, 57, 50, 1), (60, 13, 19, 63), (63, 19, 15, 67), (67, 15, 12, 61), (24, 72, 48, 0), (2, 14, 38, 25), (50, 61, 12, 1), (84, 36, 13, 60), (26, 37, 86, 73), (74, 85, 62, 49)])
me_cube_098.polygons.foreach_set('use_smooth', [True] * 98)
_uv = me_cube_098.uv_layers.new(name='UVMap')
_uv.uv.foreach_set('vector', [0.6058, 0.01654, 0.6058, 0.01114, 0.6108, 0.01097, 0.611, 0.01614, 0.6058, 0.01114, 0.6058, 0.006385, 0.6108, 0.007622, 0.6108, 0.01097, 0.5089, 1.905, 0.5141, 1.905, 0.5138, 1.909, 0.5089, 1.91, 0.1716, 1.981, 0.1754, 1.981, 0.1756, 1.986, 0.1729, 1.986, 0.1806, 1.981, 0.1806, 1.986, 0.1756, 1.986, 0.1754, 1.981, 0.6149, 0.01506, 0.611, 0.01614, 0.6108, 0.01097, 0.6135, 0.01021, 0.6108, 0.01097, 0.6108, 0.007622, 0.6135, 0.01021, 0.5089, 0.01654, 0.5089, 0.01114, 0.5138, 0.01097, 0.5141, 0.01614, 0.5089, 0.01114, 0.5089, 0.006385, 0.5138, 0.007622, 0.5138, 0.01097, 0.5407, 0.1688, 0.5353, 0.1688, 0.5352, 0.1643, 0.5404, 0.1641, 0.5353, 0.1688, 0.5307, 0.1695, 0.5319, 0.1648, 0.5352, 0.1643, 0.1806, 0.0116, 0.1754, 0.0116, 0.1756, 0.006606, 0.1806, 0.006385, 0.5179, 0.01506, 0.5141, 0.01614, 0.5138, 0.01097, 0.5165, 0.01021, 0.5138, 0.01097, 0.5138, 0.007622, 0.5165, 0.01021, 0.6058, 0.1467, 0.611, 0.1463, 0.6108, 0.1507, 0.6058, 0.1513, 0.3163, 1.99, 0.3163, 1.986, 0.3213, 1.986, 0.3213, 1.988, 0.3163, 1.981, 0.3215, 1.981, 0.3213, 1.986, 0.3163, 1.986, 0.3368, 1.981, 0.3406, 1.981, 0.3408, 1.986, 0.3381, 1.986, 0.3458, 1.981, 0.3458, 1.986, 0.3408, 1.986, 0.3406, 1.981, 0.3458, 1.986, 0.3458, 1.99, 0.3408, 1.988, 0.3408, 1.986, 0.3213, 1.988, 0.3213, 1.986, 0.324, 1.986, 0.5407, 0.3007, 0.5404, 0.306, 0.5352, 0.3059, 0.5353, 0.3007, 0.5404, 0.306, 0.5394, 0.3106, 0.5345, 0.3091, 0.5352, 0.3059, 0.3458, 0.0116, 0.3406, 0.0116, 0.3408, 0.006606, 0.3458, 0.006385, 0.3406, 0.0116, 0.3368, 0.0116, 0.3381, 0.006606, 0.3408, 0.006606, 0.3163, 0.0116, 0.3163, 0.006385, 0.3213, 0.006606, 0.3215, 0.0116, 0.5307, 0.3013, 0.5353, 0.3007, 0.5352, 0.3059, 0.5319, 0.3063, 0.5352, 0.3059, 0.5345, 0.3091, 0.5319, 0.3063, 0.5397, 0.01654, 0.5345, 0.01614, 0.5347, 0.01097, 0.5397, 0.01114, 0.5345, 0.01614, 0.5307, 0.01506, 0.532, 0.01021, 0.5347, 0.01097, 0.1498, 1.985, 0.155, 1.985, 0.1547, 1.99, 0.1498, 1.99, 0.155, 1.985, 0.1588, 1.985, 0.1574, 1.99, 0.1547, 1.99, 0.4428, 1.905, 0.4428, 1.91, 0.4378, 1.909, 0.4375, 1.905, 0.5397, 0.006385, 0.5397, 0.01114, 0.5347, 0.01097, 0.5347, 0.007622, 0.5347, 0.01097, 0.532, 0.01021, 0.5347, 0.007622, 0.6048, 0.1726, 0.6045, 0.1678, 0.609, 0.1686, 0.6096, 0.1732, 0.4428, 0.006385, 0.4428, 0.01114, 0.4378, 0.01097, 0.4378, 0.007622, 0.4428, 0.01654, 0.4375, 0.01614, 0.4378, 0.01097, 0.4428, 0.01114, 0.4375, 0.01614, 0.4337, 0.01506, 0.4351, 0.01021, 0.4378, 0.01097, 0.1498, 0.01543, 0.1498, 0.01022, 0.1547, 0.01044, 0.155, 0.01543, 0.1498, 0.01022, 0.1498, 0.006385, 0.1547, 0.00774, 0.1547, 0.01044, 0.4378, 0.007622, 0.4378, 0.01097, 0.4351, 0.01021, 0.5397, 0.1467, 0.5397, 0.1513, 0.5347, 0.1507, 0.5345, 0.1463, 0.4119, 1.99, 0.4119, 1.986, 0.4169, 1.986, 0.4169, 1.988, 0.4119, 1.981, 0.4171, 1.981, 0.4169, 1.986, 0.4119, 1.986, 0.4171, 1.981, 0.4209, 1.981, 0.4196, 1.986, 0.4169, 1.986, 0.01407, 1.985, 0.01407, 1.99, 0.009083, 1.99, 0.008862, 1.985, 0.01407, 1.99, 0.01407, 1.994, 0.009083, 1.992, 0.009083, 1.99, 0.009083, 1.992, 0.006385, 1.99, 0.009083, 1.99, 0.6048, 0.3044, 0.6096, 0.3051, 0.609, 0.3102, 0.6045, 0.3098, 0.01407, 0.006385, 0.01407, 0.01022, 0.009083, 0.01044, 0.009083, 0.00774, 0.01407, 0.01543, 0.008862, 0.01543, 0.009083, 0.01044, 0.01407, 0.01022, 0.4209, 0.0116, 0.4171, 0.0116, 0.4169, 0.006606, 0.4196, 0.006606, 0.4119, 0.0116, 0.4119, 0.006385, 0.4169, 0.006606, 0.4171, 0.0116, 0.6036, 0.3144, 0.6045, 0.3098, 0.609, 0.3102, 0.6084, 0.3134, 0.009083, 0.00774, 0.009083, 0.01044, 0.006385, 0.01044, 0.6058, 0.1467, 0.6058, 0.01654, 0.611, 0.01614, 0.611, 0.1463, 0.3163, 1.99, 0.1806, 1.99, 0.1806, 1.986, 0.3163, 1.986, 0.3163, 1.986, 0.1806, 1.986, 0.1806, 1.981, 0.3163, 1.981, 0.5089, 1.905, 0.5089, 0.01654, 0.5141, 0.01614, 0.5141, 1.905, 0.1716, 1.981, 0.1716, 0.0116, 0.1754, 0.0116, 0.1754, 1.981, 0.1754, 1.981, 0.1754, 0.0116, 0.1806, 0.0116, 0.1806, 1.981, 0.5407, 0.1688, 0.5407, 0.3007, 0.5353, 0.3007, 0.5353, 0.1688, 0.5353, 0.1688, 0.5353, 0.3007, 0.5307, 0.3013, 0.5307, 0.1695, 0.1806, 0.006385, 0.3163, 0.006385, 0.3163, 0.0116, 0.1806, 0.0116, 0.3458, 0.0116, 0.3458, 1.981, 0.3406, 1.981, 0.3406, 0.0116, 0.3406, 0.0116, 0.3406, 1.981, 0.3368, 1.981, 0.3368, 0.0116, 0.3215, 0.0116, 0.3215, 1.981, 0.3163, 1.981, 0.3163, 0.0116, 0.5397, 0.1467, 0.6058, 0.1467, 0.6058, 0.1513, 0.5397, 0.1513, 0.4119, 1.99, 0.3458, 1.99, 0.3458, 1.986, 0.4119, 1.986, 0.4119, 1.986, 0.3458, 1.986, 0.3458, 1.981, 0.4119, 1.981, 0.5407, 0.3007, 0.6048, 0.3044, 0.6045, 0.3098, 0.5404, 0.306, 0.5404, 0.306, 0.6045, 0.3098, 0.6036, 0.3144, 0.5394, 0.3106, 0.3458, 0.006385, 0.4119, 0.006385, 0.4119, 0.0116, 0.3458, 0.0116, 0.01407, 0.01543, 0.01407, 1.985, 0.008862, 1.985, 0.008862, 0.01543, 0.4209, 0.0116, 0.4209, 1.981, 0.4171, 1.981, 0.4171, 0.0116, 0.4171, 0.0116, 0.4171, 1.981, 0.4119, 1.981, 0.4119, 0.0116, 0.5397, 0.01654, 0.5397, 0.1467, 0.5345, 0.1463, 0.5345, 0.01614, 0.1498, 1.994, 0.01407, 1.994, 0.01407, 1.99, 0.1498, 1.99, 0.1498, 1.99, 0.01407, 1.99, 0.01407, 1.985, 0.1498, 1.985, 0.6048, 0.3044, 0.6048, 0.1726, 0.6096, 0.1732, 0.6096, 0.3051, 0.01407, 0.006385, 0.1498, 0.006385, 0.1498, 0.01022, 0.01407, 0.01022, 0.01407, 0.01022, 0.1498, 0.01022, 0.1498, 0.01543, 0.01407, 0.01543, 0.4428, 0.01654, 0.4428, 1.905, 0.4375, 1.905, 0.4375, 0.01614, 0.1588, 0.01543, 0.1588, 1.985, 0.155, 1.985, 0.155, 0.01543, 0.155, 0.01543, 0.155, 1.985, 0.1498, 1.985, 0.1498, 0.01543, 0.6058, 0.01654, 0.5397, 0.01654, 0.5397, 0.01114, 0.6058, 0.01114, 0.6058, 0.01114, 0.5397, 0.01114, 0.5397, 0.006385, 0.6058, 0.006385, 0.5089, 1.91, 0.4428, 1.91, 0.4428, 1.905, 0.5089, 1.905, 0.6048, 0.1726, 0.5407, 0.1688, 0.5404, 0.1641, 0.6045, 0.1678, 0.4428, 0.006385, 0.5089, 0.006385, 0.5089, 0.01114, 0.4428, 0.01114, 0.4428, 0.01114, 0.5089, 0.01114, 0.5089, 0.01654, 0.4428, 0.01654, 0.6058, 0.1467, 0.5397, 0.1467, 0.5397, 0.01654, 0.6058, 0.01654, 0.1806, 1.981, 0.1806, 0.0116, 0.3163, 0.0116, 0.3163, 1.981, 0.4428, 1.905, 0.4428, 0.01654, 0.5089, 0.01654, 0.5089, 1.905, 0.6048, 0.3044, 0.5407, 0.3007, 0.5407, 0.1688, 0.6048, 0.1726, 0.3458, 1.981, 0.3458, 0.0116, 0.4119, 0.0116, 0.4119, 1.981, 0.01407, 1.985, 0.01407, 0.01543, 0.1498, 0.01543, 0.1498, 1.985])
me_cube_098.materials.append(mat_variant_surface_metal)
me_cube_098.update()

# ---- objects
ob_parapet = bpy.data.objects.new('parapet', me_cube_094)
ob_laminated_glass = bpy.data.objects.new('laminated_glass', me_cube_095)
ob_slim_top_cap = bpy.data.objects.new('slim_top_cap', me_cube_096)
ob_edge_channel = bpy.data.objects.new('edge_channel', me_cube_097)
ob_edge_channel_001 = bpy.data.objects.new('edge_channel.001', me_cube_098)

# ---- transforms, parenting, visibility, modifiers, constraints
ob_parapet.location = (0.0, 0.0, 0.0)
ob_laminated_glass.location = (0.0, 0.0, 0.0)
ob_slim_top_cap.location = (0.0, 0.0, 0.0)
ob_edge_channel.location = (0.0, 0.0, 0.0)
ob_edge_channel_001.location = (0.0, 0.0, 0.0)

# ---- collection membership
col_collection.objects.link(ob_parapet)
col_collection.objects.link(ob_laminated_glass)
col_collection.objects.link(ob_slim_top_cap)
col_collection.objects.link(ob_edge_channel)
col_collection.objects.link(ob_edge_channel_001)

# ---- scene / render settings (as saved in the file)
scene.frame_start = 1; scene.frame_end = 250; scene.frame_set(1)
scene.render.engine = 'BLENDER_EEVEE_NEXT'
scene.render.bake_bias = 0.0
scene.render.bake_samples = 0
scene.render.compositor_device = 'GPU'
scene.eevee.use_volume_custom_range = False
scene.eevee.fast_gi_thickness_near = 0.1
scene.eevee.fast_gi_thickness_far = 0.0
scene.eevee.ray_tracing_options.screen_trace_thickness = 0.1
bpy.context.view_layer.update()

# ---- added for rendering (the .blend has no active camera and no usable light): camera, sun
cam_auto = bpy.data.cameras.new('AutoCamera')
cam_auto.lens = 50.0
cam_auto.sensor_width = 36.0
cam_auto.clip_end = 1000.0
ob_auto_camera = bpy.data.objects.new('AutoCamera', cam_auto)
scene.collection.objects.link(ob_auto_camera)
ob_auto_camera.location = (1.51341, -1.8161, 1.76073)
ob_auto_camera.rotation_euler = (1.09748, -7.21219e-08, 0.694738)
scene.camera = ob_auto_camera
light_auto_sun = bpy.data.lights.new('AutoSun', 'SUN')
light_auto_sun.energy = 3.0
light_auto_sun.angle = 0.0523599
ob_auto_sun = bpy.data.objects.new('AutoSun', light_auto_sun)
scene.collection.objects.link(ob_auto_sun)
ob_auto_sun.rotation_euler = (0.872665, 0.174533, 0.523599)
bpy.context.view_layer.update()
